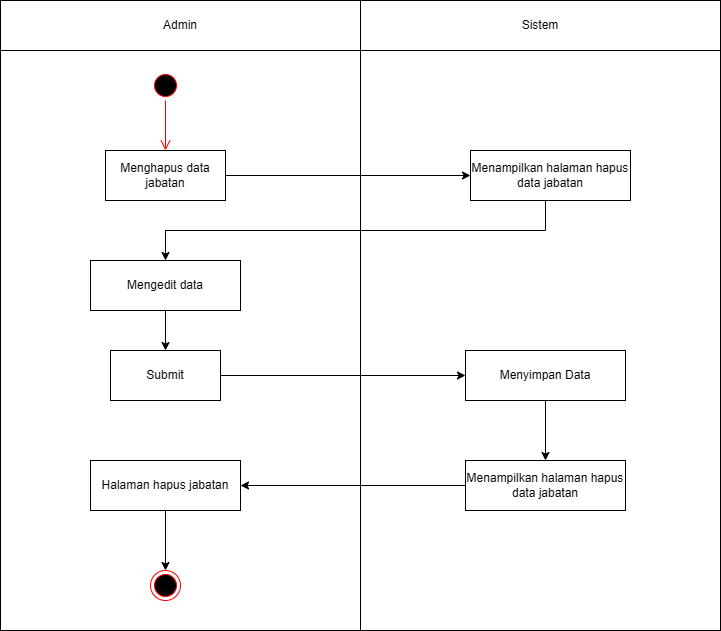

The diagram above was exported from draw.io. Its source (the exported page's mxGraphModel, read from the mxfile embedded in the PNG):
<mxGraphModel dx="872" dy="473" grid="1" gridSize="10" guides="1" tooltips="1" connect="1" arrows="1" fold="1" page="1" pageScale="1" pageWidth="827" pageHeight="1169" math="0" shadow="0">
  <root>
    <mxCell id="0" />
    <mxCell id="1" parent="0" />
    <mxCell id="b6A_HGyo_sHPIavnahnS-1" value="" style="rounded=0;whiteSpace=wrap;html=1;" vertex="1" parent="1">
      <mxGeometry x="40" y="80" width="360" height="630" as="geometry" />
    </mxCell>
    <mxCell id="b6A_HGyo_sHPIavnahnS-2" value="" style="rounded=0;whiteSpace=wrap;html=1;" vertex="1" parent="1">
      <mxGeometry x="400" y="80" width="360" height="630" as="geometry" />
    </mxCell>
    <mxCell id="b6A_HGyo_sHPIavnahnS-3" value="Admin" style="rounded=0;whiteSpace=wrap;html=1;" vertex="1" parent="1">
      <mxGeometry x="40" y="80" width="360" height="50" as="geometry" />
    </mxCell>
    <mxCell id="b6A_HGyo_sHPIavnahnS-4" value="Sistem" style="rounded=0;whiteSpace=wrap;html=1;" vertex="1" parent="1">
      <mxGeometry x="400" y="80" width="360" height="50" as="geometry" />
    </mxCell>
    <mxCell id="b6A_HGyo_sHPIavnahnS-5" value="" style="ellipse;html=1;shape=startState;fillColor=#000000;strokeColor=#ff0000;" vertex="1" parent="1">
      <mxGeometry x="190" y="150" width="30" height="30" as="geometry" />
    </mxCell>
    <mxCell id="b6A_HGyo_sHPIavnahnS-6" value="" style="edgeStyle=orthogonalEdgeStyle;html=1;verticalAlign=bottom;endArrow=open;endSize=8;strokeColor=#ff0000;rounded=0;entryX=0.5;entryY=0;entryDx=0;entryDy=0;entryPerimeter=0;" edge="1" parent="1" source="b6A_HGyo_sHPIavnahnS-5" target="b6A_HGyo_sHPIavnahnS-7">
      <mxGeometry relative="1" as="geometry">
        <mxPoint x="205" y="225" as="targetPoint" />
        <Array as="points" />
      </mxGeometry>
    </mxCell>
    <mxCell id="b6A_HGyo_sHPIavnahnS-7" value="Menghapus data jabatan" style="html=1;whiteSpace=wrap;" vertex="1" parent="1">
      <mxGeometry x="145" y="230" width="120" height="50" as="geometry" />
    </mxCell>
    <mxCell id="b6A_HGyo_sHPIavnahnS-8" style="edgeStyle=orthogonalEdgeStyle;rounded=0;orthogonalLoop=1;jettySize=auto;html=1;entryX=0.5;entryY=0;entryDx=0;entryDy=0;" edge="1" parent="1" source="b6A_HGyo_sHPIavnahnS-9" target="b6A_HGyo_sHPIavnahnS-16">
      <mxGeometry relative="1" as="geometry">
        <Array as="points">
          <mxPoint x="585" y="310" />
          <mxPoint x="205" y="310" />
        </Array>
      </mxGeometry>
    </mxCell>
    <mxCell id="b6A_HGyo_sHPIavnahnS-9" value="Menampilkan halaman hapus data jabatan" style="html=1;whiteSpace=wrap;" vertex="1" parent="1">
      <mxGeometry x="510" y="230" width="160" height="50" as="geometry" />
    </mxCell>
    <mxCell id="b6A_HGyo_sHPIavnahnS-10" value="" style="endArrow=classic;html=1;rounded=0;entryX=0;entryY=0.5;entryDx=0;entryDy=0;exitX=1;exitY=0.5;exitDx=0;exitDy=0;" edge="1" parent="1" source="b6A_HGyo_sHPIavnahnS-7" target="b6A_HGyo_sHPIavnahnS-9">
      <mxGeometry width="50" height="50" relative="1" as="geometry">
        <mxPoint x="280" y="280" as="sourcePoint" />
        <mxPoint x="330" y="230" as="targetPoint" />
      </mxGeometry>
    </mxCell>
    <mxCell id="b6A_HGyo_sHPIavnahnS-11" style="edgeStyle=orthogonalEdgeStyle;rounded=0;orthogonalLoop=1;jettySize=auto;html=1;entryX=0.5;entryY=0;entryDx=0;entryDy=0;" edge="1" parent="1" source="b6A_HGyo_sHPIavnahnS-12" target="b6A_HGyo_sHPIavnahnS-20">
      <mxGeometry relative="1" as="geometry" />
    </mxCell>
    <mxCell id="b6A_HGyo_sHPIavnahnS-12" value="Menyimpan Data" style="html=1;whiteSpace=wrap;" vertex="1" parent="1">
      <mxGeometry x="505" y="430" width="160" height="50" as="geometry" />
    </mxCell>
    <mxCell id="b6A_HGyo_sHPIavnahnS-13" value="" style="ellipse;html=1;shape=endState;fillColor=#000000;strokeColor=#ff0000;" vertex="1" parent="1">
      <mxGeometry x="190" y="650" width="30" height="30" as="geometry" />
    </mxCell>
    <mxCell id="b6A_HGyo_sHPIavnahnS-14" value="Halaman hapus jabatan" style="html=1;whiteSpace=wrap;" vertex="1" parent="1">
      <mxGeometry x="130" y="540" width="150" height="50" as="geometry" />
    </mxCell>
    <mxCell id="b6A_HGyo_sHPIavnahnS-15" style="edgeStyle=orthogonalEdgeStyle;rounded=0;orthogonalLoop=1;jettySize=auto;html=1;entryX=0.5;entryY=0;entryDx=0;entryDy=0;" edge="1" parent="1" source="b6A_HGyo_sHPIavnahnS-16" target="b6A_HGyo_sHPIavnahnS-18">
      <mxGeometry relative="1" as="geometry" />
    </mxCell>
    <mxCell id="b6A_HGyo_sHPIavnahnS-16" value="Mengedit data" style="html=1;whiteSpace=wrap;" vertex="1" parent="1">
      <mxGeometry x="130" y="340" width="150" height="50" as="geometry" />
    </mxCell>
    <mxCell id="b6A_HGyo_sHPIavnahnS-17" style="edgeStyle=orthogonalEdgeStyle;rounded=0;orthogonalLoop=1;jettySize=auto;html=1;entryX=0;entryY=0.5;entryDx=0;entryDy=0;" edge="1" parent="1" source="b6A_HGyo_sHPIavnahnS-18" target="b6A_HGyo_sHPIavnahnS-12">
      <mxGeometry relative="1" as="geometry">
        <mxPoint x="500" y="455" as="targetPoint" />
      </mxGeometry>
    </mxCell>
    <mxCell id="b6A_HGyo_sHPIavnahnS-18" value="Submit" style="html=1;whiteSpace=wrap;" vertex="1" parent="1">
      <mxGeometry x="150" y="430" width="110" height="50" as="geometry" />
    </mxCell>
    <mxCell id="b6A_HGyo_sHPIavnahnS-19" style="edgeStyle=orthogonalEdgeStyle;rounded=0;orthogonalLoop=1;jettySize=auto;html=1;entryX=1;entryY=0.5;entryDx=0;entryDy=0;" edge="1" parent="1" source="b6A_HGyo_sHPIavnahnS-20" target="b6A_HGyo_sHPIavnahnS-14">
      <mxGeometry relative="1" as="geometry" />
    </mxCell>
    <mxCell id="b6A_HGyo_sHPIavnahnS-20" value="Menampilkan halaman hapus data jabatan" style="html=1;whiteSpace=wrap;" vertex="1" parent="1">
      <mxGeometry x="505" y="540" width="160" height="50" as="geometry" />
    </mxCell>
    <mxCell id="b6A_HGyo_sHPIavnahnS-21" style="edgeStyle=orthogonalEdgeStyle;rounded=0;orthogonalLoop=1;jettySize=auto;html=1;entryX=0.5;entryY=0;entryDx=0;entryDy=0;" edge="1" parent="1" source="b6A_HGyo_sHPIavnahnS-14" target="b6A_HGyo_sHPIavnahnS-13">
      <mxGeometry relative="1" as="geometry">
        <mxPoint x="205" y="630" as="targetPoint" />
      </mxGeometry>
    </mxCell>
  </root>
</mxGraphModel>